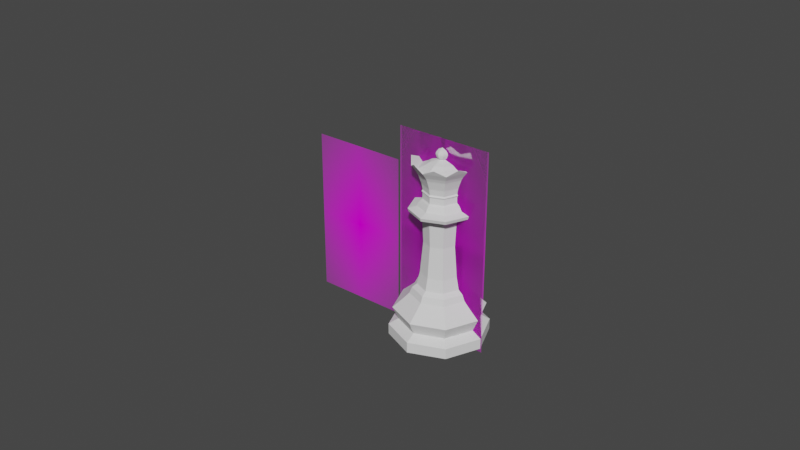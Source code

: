 # Source: Queen.blend  (saved by Blender 2.81.16; exported with 4.5.12 LTS)
import bpy
from mathutils import Matrix  # noqa: F401  (used for matrix-valued properties, if any)

bpy.ops.wm.read_factory_settings(use_empty=True)
scene = bpy.context.scene
scene.name = 'Scene'

# ---- collections
col_references = bpy.data.collections.new('References'); scene.collection.children.link(col_references)
col_models = bpy.data.collections.new('Models'); scene.collection.children.link(col_models)

# ---- images (referenced by path relative to the original .blend; pixels are not part of the script)
import os
ASSET_DIR = os.environ.get("B2B_ASSET_DIR", "")  # directory of the original .blend (textures are referenced by path, not embedded)
HERE = os.path.dirname(os.path.abspath(__file__))  # packed textures are extracted next to this script under _unpacked/

def load_image(name, relpath, width, height, colorspace="sRGB"):
    """Load a texture the original file referenced (path relative to the .blend, or extracted next to this script)."""
    p = next((c for c in (os.path.join(HERE, relpath), os.path.join(ASSET_DIR, relpath)) if relpath and os.path.exists(c)), "")
    if p:
        img = bpy.data.images.load(p, check_existing=True)
        img.name = name
    else:  # same state as the original file: an image datablock whose file is absent (Cycles renders it pink)
        img = bpy.data.images.new(name, width, height)
        img.source = "FILE"
        img.filepath = "//" + (relpath or name)
    img.colorspace_settings.name = colorspace
    return img
img_staunton_pawn_png = load_image('Staunton Pawn.png', 'Staunton Pawn.png', 1024, 1024, 'sRGB')
img_staunton_bishop_png = load_image('Staunton Bishop.png', 'Staunton Bishop.png', 1024, 1024, 'sRGB')
img_staunton_queen_png = load_image('Staunton Queen.png', 'Staunton Queen.png', 1024, 1024, 'sRGB')

# ---- materials (node trees are filled in below, after node groups)
mat_staunton_pawn = bpy.data.materials.new('Staunton Pawn')
mat_staunton_pawn.use_transparent_shadow = False
mat_staunton_bishop = bpy.data.materials.new('Staunton Bishop')
mat_staunton_bishop.use_transparent_shadow = False
mat_staunton_queen = bpy.data.materials.new('Staunton Queen')
mat_staunton_queen.use_transparent_shadow = False

# ---- material node trees
mat_staunton_pawn.use_nodes = True; mat_staunton_pawn.node_tree.nodes.clear()
_N = mat_staunton_pawn.node_tree.nodes; _L = mat_staunton_pawn.node_tree.links
n0 = _N.new('ShaderNodeOutputMaterial'); n0.name = 'Material Output'; n0.location = (300, 300)
n1 = _N.new('ShaderNodeTexImage'); n1.name = 'Image Texture'; n1.location = (-400, 60)
n1.image = img_staunton_pawn_png
n1.extension = 'CLIP'
n2 = _N.new('ShaderNodeBsdfDiffuse'); n2.name = 'Diffuse BSDF'; n2.location = (-200, 60)
n3 = _N.new('ShaderNodeBsdfTransparent'); n3.name = 'Transparent BSDF'; n3.location = (-200, 240)
n4 = _N.new('ShaderNodeMixShader'); n4.name = 'Mix Shader'; n4.location = (0, 300)
_L.new(n1.outputs[0], n2.inputs[0])
_L.new(n1.outputs[1], n4.inputs[0])
_L.new(n3.outputs[0], n4.inputs[1])
_L.new(n2.outputs[0], n4.inputs[2])
_L.new(n4.outputs[0], n0.inputs[0])
n0.is_active_output = True
mat_staunton_bishop.use_nodes = True; mat_staunton_bishop.node_tree.nodes.clear()
_N = mat_staunton_bishop.node_tree.nodes; _L = mat_staunton_bishop.node_tree.links
n0 = _N.new('ShaderNodeOutputMaterial'); n0.name = 'Material Output'; n0.location = (295, 343)
n1 = _N.new('ShaderNodeBsdfTransparent'); n1.name = 'Transparent BSDF'; n1.location = (-334, 404)
n2 = _N.new('ShaderNodeTexImage'); n2.name = 'Image Texture'; n2.location = (-530, -22)
n2.image = img_staunton_bishop_png
n2.extension = 'CLIP'
n3 = _N.new('ShaderNodeMixShader'); n3.name = 'Mix Shader'; n3.location = (50, 304)
n4 = _N.new('ShaderNodeBsdfDiffuse'); n4.name = 'Diffuse BSDF'; n4.location = (-233, 247)
_L.new(n2.outputs[0], n4.inputs[0])
_L.new(n2.outputs[1], n3.inputs[0])
_L.new(n1.outputs[0], n3.inputs[1])
_L.new(n4.outputs[0], n3.inputs[2])
_L.new(n3.outputs[0], n0.inputs[0])
n0.is_active_output = True
mat_staunton_queen.use_nodes = True; mat_staunton_queen.node_tree.nodes.clear()
_N = mat_staunton_queen.node_tree.nodes; _L = mat_staunton_queen.node_tree.links
n0 = _N.new('ShaderNodeOutputMaterial'); n0.name = 'Material Output'; n0.location = (295, 343)
n1 = _N.new('ShaderNodeBsdfTransparent'); n1.name = 'Transparent BSDF'; n1.location = (-334, 404)
n2 = _N.new('ShaderNodeTexImage'); n2.name = 'Image Texture'; n2.location = (-530, -22)
n2.image = img_staunton_queen_png
n2.extension = 'CLIP'
n3 = _N.new('ShaderNodeMixShader'); n3.name = 'Mix Shader'; n3.location = (50, 304)
n4 = _N.new('ShaderNodeBsdfDiffuse'); n4.name = 'Diffuse BSDF'; n4.location = (-233, 247)
_L.new(n2.outputs[0], n4.inputs[0])
_L.new(n2.outputs[1], n3.inputs[0])
_L.new(n1.outputs[0], n3.inputs[1])
_L.new(n4.outputs[0], n3.inputs[2])
_L.new(n3.outputs[0], n0.inputs[0])
n0.is_active_output = True

# ---- world
world_world = bpy.data.worlds.new('World'); scene.world = world_world
world_world.use_nodes = True; world_world.node_tree.nodes.clear()
_N = world_world.node_tree.nodes; _L = world_world.node_tree.links
n0 = _N.new('ShaderNodeOutputWorld'); n0.name = 'World Output'; n0.location = (300, 300)
n1 = _N.new('ShaderNodeBackground'); n1.name = 'Background'; n1.location = (10, 300)
n1.inputs[0].default_value = (0.05088, 0.05088, 0.05088, 1.0)
_L.new(n1.outputs[0], n0.inputs[0])
n0.is_active_output = True
world_world.color = (0.05088, 0.05088, 0.05088)
world_world.use_sun_shadow = False
world_world.sun_shadow_jitter_overblur = 0.0

# ---- meshes
me_staunton_pawn = bpy.data.meshes.new('Staunton Pawn')
me_staunton_pawn.from_pydata([(-0.2935, 0.0, 0.0), (0.2935, 0.0, 0.0), (-0.2935, 0.0, 1.0), (0.2935, 0.0, 1.0)], [], [(0, 1, 3, 2)])
_uv = me_staunton_pawn.uv_layers.new(name='UVMap')
_uv.uv.foreach_set('vector', [0.0, 0.0, 1.0, 0.0, 1.0, 1.0, 0.0, 1.0])
me_staunton_pawn.materials.append(mat_staunton_pawn)
me_staunton_pawn.use_remesh_preserve_volume = False
me_staunton_pawn.use_remesh_preserve_attributes = False
me_staunton_pawn.use_mirror_vertex_groups = False
me_staunton_pawn.update()
me_staunton_bishop = bpy.data.meshes.new('Staunton Bishop')
me_staunton_bishop.from_pydata([(-0.2379, -0.5, 0.0), (0.2379, -0.5, 0.0), (-0.2379, 0.5, 0.0), (0.2379, 0.5, 0.0)], [], [(0, 1, 3, 2)])
_uv = me_staunton_bishop.uv_layers.new(name='UVMap')
_uv.uv.foreach_set('vector', [0.0, 0.0, 1.0, 0.0, 1.0, 1.0, 0.0, 1.0])
me_staunton_bishop.materials.append(mat_staunton_bishop)
me_staunton_bishop.use_remesh_preserve_volume = False
me_staunton_bishop.use_remesh_preserve_attributes = False
me_staunton_bishop.use_mirror_vertex_groups = False
me_staunton_bishop.update()
me_staunton_bishop_001 = bpy.data.meshes.new('Staunton Bishop.001')
me_staunton_bishop_001.from_pydata([(-0.2379, -0.5, 0.0), (0.2379, -0.5, 0.0), (-0.2379, 0.5, 0.0), (0.2379, 0.5, 0.0)], [], [(0, 1, 3, 2)])
_uv = me_staunton_bishop_001.uv_layers.new(name='UVMap')
_uv.uv.foreach_set('vector', [0.0, 0.0, 1.0, 0.0, 1.0, 1.0, 0.0, 1.0])
me_staunton_bishop_001.materials.append(mat_staunton_queen)
me_staunton_bishop_001.use_remesh_preserve_volume = False
me_staunton_bishop_001.use_remesh_preserve_attributes = False
me_staunton_bishop_001.use_mirror_vertex_groups = False
me_staunton_bishop_001.update()
me_cylinder = bpy.data.meshes.new('Cylinder')
me_cylinder.from_pydata([(-9.381e-10, 0.008167, 0.01545), (0.005775, 0.005775, 0.01545), (0.008167, -2.086e-09, 0.01545), (0.005775, -0.005775, 0.01545), (-3.599e-09, -0.008167, 0.01545), (-0.005775, -0.005775, 0.01545), (-0.008167, 5.183e-09, 0.01545), (-0.005775, 0.005775, 0.01545), (-1.128e-09, 0.01109, 0.01151), (0.007841, 0.007841, 0.01151), (0.01109, -2.816e-09, 0.01151), (0.007841, -0.007841, 0.01151), (-4.741e-09, -0.01109, 0.01151), (-0.007841, -0.007841, 0.01151), (-0.01109, 7.055e-09, 0.01151), (-0.007841, 0.007841, 0.01151), (-1.539e-09, 0.01389, 0.008981), (0.009824, 0.009824, 0.008981), (0.01389, -3.545e-09, 0.008981), (0.009824, -0.009824, 0.008981), (-6.07e-09, -0.01389, 0.008981), (-0.009824, -0.009824, 0.008981), (-0.01389, 8.818e-09, 0.008981), (-0.009824, 0.009824, 0.008981), (-1.361e-09, 0.01215, 0.00508), (0.008589, 0.008589, 0.00508), (0.01215, -3.143e-09, 0.00508), (0.008589, -0.008589, 0.00508), (-5.321e-09, -0.01215, 0.00508), (-0.008589, -0.008589, 0.00508), (-0.01215, 7.671e-09, 0.00508), (-0.008589, 0.008589, 0.00508), (-1.651e-09, 0.01505, 0.003322), (0.01064, 0.01064, 0.003322), (0.01505, -3.895e-09, 0.003322), (0.01064, -0.01064, 0.003322), (-6.557e-09, -0.01505, 0.003322), (-0.01064, -0.01064, 0.003322), (0.003562, 0.003562, 0.03023), (0.005038, -1.285e-09, 0.03023), (-0.01505, 9.501e-09, 0.003322), (0.003562, -0.003562, 0.03023), (-3.413e-09, -0.005038, 0.03023), (-0.003562, -0.003562, 0.03023), (-0.01064, 0.01064, 0.003322), (-0.005038, 3.2e-09, 0.03023), (-0.003562, 0.003562, 0.03023), (-1.771e-09, 0.005038, 0.03023), (-2.768e-09, 0.01504, 0.0), (0.004184, 0.004184, 0.02053), (0.005918, -1.514e-09, 0.02053), (0.004184, -0.004184, 0.02053), (0.01063, 0.01063, 0.0), (-3.675e-09, -0.005918, 0.02053), (-0.004184, -0.004184, 0.02053), (-0.005918, 3.753e-09, 0.02053), (0.01504, -4.523e-09, 0.0), (-0.004184, 0.004184, 0.02053), (-1.746e-09, 0.005918, 0.02053), (-0.004775, 0.004775, 0.01662), (0.01063, -0.01063, 0.0), (-0.006752, 4.238e-09, 0.01662), (-0.004775, -0.004775, 0.01662), (-3.268e-09, -0.006752, 0.01662), (-6.162e-09, -0.01504, 0.0), (0.004775, -0.004775, 0.01662), (0.006752, -1.772e-09, 0.01662), (-1.068e-09, 0.006752, 0.01662), (-0.01063, -0.01063, 0.0), (0.004775, 0.004775, 0.01662), (-0.006306, 0.006306, 0.01361), (-0.008918, 5.657e-09, 0.01361), (-0.01504, 7.92e-09, 0.0), (-0.006306, -0.006306, 0.01361), (-3.895e-09, -0.008918, 0.01361), (0.006306, -0.006306, 0.01361), (-0.01063, 0.01063, 0.0), (0.008918, -2.282e-09, 0.01361), (0.006306, 0.006306, 0.01361), (-9.894e-10, 0.008918, 0.01361), (-1.654e-09, 0.005554, 0.03899), (-1.706e-09, 0.005419, 0.03782), (0.003927, 0.003927, 0.03899), (0.003832, 0.003832, 0.03782), (0.005554, -3.681e-09, 0.03899), (0.005419, -3.713e-09, 0.03782), (0.003927, -0.003927, 0.03899), (0.003832, -0.003832, 0.03782), (-1.592e-09, -0.005554, 0.03899), (-1.602e-09, -0.005419, 0.03782), (-0.003927, -0.003927, 0.03899), (-0.003832, -0.003832, 0.03782), (-1.652e-09, 0.005395, 0.04389), (0.003815, 0.003815, 0.04389), (-0.005554, -3.681e-09, 0.03899), (-0.005419, -3.713e-09, 0.03782), (0.005395, -3.72e-09, 0.04389), (0.003815, -0.003815, 0.04389), (-1.592e-09, -0.005395, 0.04389), (-0.003927, 0.003927, 0.03899), (-0.003832, 0.003832, 0.03782), (-0.003815, -0.003815, 0.04389), (-0.005395, -3.72e-09, 0.04389), (-0.003815, 0.003815, 0.04389), (-0.004227, 0.004227, 0.04343), (-0.005978, -3.722e-09, 0.04343), (-0.004227, -0.004227, 0.04343), (-1.584e-09, -0.005978, 0.04343), (0.004227, -0.004227, 0.04343), (0.005978, -3.722e-09, 0.04343), (0.004227, 0.004227, 0.04343), (-1.651e-09, 0.005978, 0.04343), (-1.638e-09, 0.006582, 0.04257), (0.004654, 0.004654, 0.04257), (0.006582, -3.725e-09, 0.04257), (0.004654, -0.004654, 0.04257), (-1.564e-09, -0.006582, 0.04257), (-0.004654, -0.004654, 0.04257), (-0.006582, -3.725e-09, 0.04257), (-0.004654, 0.004654, 0.04257), (-0.004958, 0.004958, 0.04175), (-0.007011, -3.727e-09, 0.04175), (-0.004958, -0.004958, 0.04175), (-1.562e-09, -0.007011, 0.04175), (0.004958, -0.004958, 0.04175), (0.007011, -3.727e-09, 0.04175), (0.004958, 0.004958, 0.04175), (-1.64e-09, 0.007011, 0.04175), (-1.611e-09, 0.00955, 0.041), (0.006753, 0.006753, 0.041), (0.00955, -3.738e-09, 0.041), (0.006753, -0.006753, 0.041), (-1.505e-09, -0.00955, 0.041), (-0.006753, -0.006753, 0.041), (-0.00955, -3.738e-09, 0.041), (-0.006753, 0.006753, 0.041), (-0.006544, 0.006544, 0.04001), (-0.009255, -3.734e-09, 0.04001), (-0.006544, -0.006544, 0.04001), (-1.51e-09, -0.009255, 0.04001), (0.006544, -0.006544, 0.04001), (0.009255, -3.734e-09, 0.04001), (0.006544, 0.006544, 0.04001), (-1.613e-09, 0.009255, 0.04001), (-1.652e-09, 0.005395, 0.04575), (0.003815, 0.003815, 0.04575), (0.005395, -3.72e-09, 0.04575), (0.003815, -0.003815, 0.04575), (-1.592e-09, -0.005395, 0.04575), (-0.003815, -0.003815, 0.04575), (-0.005395, -3.72e-09, 0.04575), (-0.003815, 0.003815, 0.04575), (-1.651e-09, 0.005714, 0.04616), (0.00404, 0.00404, 0.04616), (0.005714, -3.719e-09, 0.04616), (0.00404, -0.00404, 0.04616), (-1.588e-09, -0.005714, 0.04616), (-0.00404, -0.00404, 0.04616), (-0.005714, -3.719e-09, 0.04616), (-0.00404, 0.00404, 0.04616), (-1.652e-09, 0.005384, 0.0466), (0.003807, 0.003807, 0.0466), (0.005384, -3.718e-09, 0.0466), (0.003807, -0.003807, 0.0466), (-1.592e-09, -0.005384, 0.0466), (-0.003807, -0.003807, 0.0466), (-0.005384, -3.718e-09, 0.0466), (-0.003807, 0.003807, 0.0466), (-1.653e-09, 0.005684, 0.04839), (0.004019, 0.004019, 0.04839), (0.005684, -3.714e-09, 0.04839), (0.004019, -0.004019, 0.04839), (-1.59e-09, -0.005684, 0.04839), (-0.004019, -0.004019, 0.04839), (-0.005684, -3.714e-09, 0.04839), (-0.004019, 0.004019, 0.04839), (-0.005139, 0.005139, 0.05222), (-0.007267, -3.752e-09, 0.05222), (-0.005139, -0.005139, 0.05222), (-1.557e-09, -0.007267, 0.05222), (0.005139, -0.005139, 0.05222), (0.007267, -3.752e-09, 0.05222), (0.005139, 0.005139, 0.05222), (-1.638e-09, 0.007267, 0.05222), (-1.65e-09, 0.006655, 0.05112), (0.004706, 0.004706, 0.05112), (0.006655, -3.737e-09, 0.05112), (0.004706, -0.004706, 0.05112), (-1.576e-09, -0.006655, 0.05112), (-0.004706, -0.004706, 0.05112), (-0.006655, -3.737e-09, 0.05112), (-0.004706, 0.004706, 0.05112), (-0.006067, 0.006067, 0.05396), (-0.008581, -3.772e-09, 0.05396), (-0.006067, -0.006067, 0.05396), (-1.527e-09, -0.008581, 0.05396), (0.006067, -0.006067, 0.05396), (0.008581, -3.772e-09, 0.05396), (0.006067, 0.006067, 0.05396), (-1.623e-09, 0.008581, 0.05396), (-0.003394, 0.003394, 0.05396), (-0.0048, -3.739e-09, 0.05396), (-0.003394, -0.003394, 0.05396), (-1.56e-09, -0.0048, 0.05396), (0.003394, -0.003394, 0.05396), (0.0048, -3.739e-09, 0.05396), (0.003394, 0.003394, 0.05396), (-1.614e-09, 0.0048, 0.05396), (-0.002591, 0.002591, 0.05474), (-0.003665, -3.77e-09, 0.05474), (-0.002591, -0.002591, 0.05474), (-1.604e-09, -0.003665, 0.05474), (0.002591, -0.002591, 0.05474), (0.003665, -3.77e-09, 0.05474), (0.002591, 0.002591, 0.05474), (-1.645e-09, 0.003665, 0.05474), (-0.0007297, 0.0007297, 0.05566), (-0.001032, -4.044e-09, 0.05566), (-0.0007297, -0.0007297, 0.05566), (-1.689e-09, -0.001032, 0.05566), (0.0007297, -0.0007297, 0.05566), (0.001032, -4.044e-09, 0.05566), (0.0007297, 0.0007297, 0.05566), (-1.7e-09, 0.001032, 0.05566), (-0.00109, 0.00109, 0.05623), (-0.001541, -4.044e-09, 0.05623), (-0.00109, -0.00109, 0.05623), (-1.676e-09, -0.001541, 0.05623), (0.00109, -0.00109, 0.05623), (0.001541, -4.044e-09, 0.05623), (0.00109, 0.00109, 0.05623), (-1.693e-09, 0.001541, 0.05623), (-0.001291, 0.001291, 0.05696), (-0.001826, -4.044e-09, 0.05696), (-0.001291, -0.001291, 0.05696), (-1.653e-09, -0.001826, 0.05696), (0.001291, -0.001291, 0.05696), (0.001826, -4.044e-09, 0.05696), (0.001291, 0.001291, 0.05696), (-1.674e-09, 0.001826, 0.05696), (-0.001331, 0.001331, 0.05739), (-0.001882, -4.044e-09, 0.05739), (-0.001331, -0.001331, 0.05739), (-1.649e-09, -0.001882, 0.05739), (0.001331, -0.001331, 0.05739), (0.001882, -4.044e-09, 0.05739), (0.001331, 0.001331, 0.05739), (-1.67e-09, 0.001882, 0.05739), (-0.001222, 0.001222, 0.05784), (-0.001728, -4.044e-09, 0.05784), (-0.001222, -0.001222, 0.05784), (-1.662e-09, -0.001728, 0.05784), (0.001222, -0.001222, 0.05784), (0.001728, -4.044e-09, 0.05784), (0.001222, 0.001222, 0.05784), (-1.681e-09, 0.001728, 0.05784), (-0.0009095, 0.0009095, 0.05841), (-0.001286, -4.044e-09, 0.05841), (-0.0009095, -0.0009095, 0.05841), (-1.697e-09, -0.001286, 0.05841), (0.0009095, -0.0009095, 0.05841), (0.001286, -4.044e-09, 0.05841), (0.0009095, 0.0009095, 0.05841), (-1.711e-09, 0.001286, 0.05841), (0.005814, -0.005814, 0.0542), (0.008222, -3.77e-09, 0.0542), (-1.529e-09, -0.008222, 0.0542), (-0.008222, -3.77e-09, 0.0542), (-1.804e-09, -4.016e-09, 0.05903), (-0.005814, -0.005814, 0.0542), (-1.621e-09, 0.008222, 0.0542), (-0.005814, 0.005814, 0.0542), (0.005814, 0.005814, 0.0542), (-0.004898, 0.004898, 0.05288), (-0.004898, -0.004898, 0.05288), (-1.539e-09, -0.006927, 0.05288), (0.006927, -3.754e-09, 0.05288), (0.004898, 0.004898, 0.05288), (0.004898, -0.004898, 0.05288), (-0.006927, -3.754e-09, 0.05288), (-1.616e-09, 0.006927, 0.05288), (-0.003423, -0.008263, 0.0557), (0.003423, 0.008263, 0.0557), (0.008263, -0.003423, 0.0557), (-0.008263, 0.003423, 0.0557), (0.003423, -0.008263, 0.0557), (-0.008263, -0.003423, 0.0557), (0.008263, 0.003423, 0.0557), (-0.003423, 0.008263, 0.0557)], [], [(0, 7, 59, 67), (16, 23, 15, 8), (70, 7, 0, 79), (23, 22, 14, 15), (71, 6, 7, 70), (22, 21, 13, 14), (73, 5, 6, 71), (21, 20, 12, 13), (74, 4, 5, 73), (20, 19, 11, 12), (75, 3, 4, 74), (19, 18, 10, 11), (77, 2, 3, 75), (18, 17, 9, 10), (78, 1, 2, 77), (17, 16, 8, 9), (79, 0, 1, 78), (23, 16, 24, 31), (22, 23, 31, 30), (21, 22, 30, 29), (20, 21, 29, 28), (19, 20, 28, 27), (18, 19, 27, 26), (17, 18, 26, 25), (16, 17, 25, 24), (32, 44, 31, 24), (57, 55, 45, 46), (50, 49, 38, 39), (44, 40, 30, 31), (53, 51, 41, 42), (55, 54, 43, 45), (49, 58, 47, 38), (40, 37, 29, 30), (51, 50, 39, 41), (58, 57, 46, 47), (37, 36, 28, 29), (36, 35, 27, 28), (35, 34, 26, 27), (34, 33, 25, 26), (33, 32, 24, 25), (67, 59, 57, 58), (48, 52, 56, 60, 64, 68, 72, 76), (8, 79, 78, 9), (48, 32, 33, 52), (69, 67, 58, 49), (66, 69, 49, 50), (62, 63, 53, 54), (52, 33, 34, 56), (54, 53, 42, 43), (3, 2, 66, 65), (61, 62, 54, 55), (56, 34, 35, 60), (5, 4, 63, 62), (6, 5, 62, 61), (4, 3, 65, 63), (60, 35, 36, 64), (7, 6, 61, 59), (2, 1, 69, 66), (1, 0, 67, 69), (64, 36, 37, 68), (15, 70, 79, 8), (14, 71, 70, 15), (59, 61, 55, 57), (68, 37, 40, 72), (12, 74, 73, 13), (11, 75, 74, 12), (13, 73, 71, 14), (72, 40, 44, 76), (9, 78, 77, 10), (76, 44, 32, 48), (10, 77, 75, 11), (63, 65, 51, 53), (65, 66, 50, 51), (81, 80, 82, 83), (83, 82, 84, 85), (85, 84, 86, 87), (87, 86, 88, 89), (89, 88, 90, 91), (109, 110, 93, 96), (91, 90, 94, 95), (110, 111, 92, 93), (111, 104, 103, 92), (105, 106, 101, 102), (95, 94, 99, 100), (104, 105, 102, 103), (107, 108, 97, 98), (100, 99, 80, 81), (120, 121, 118, 119), (116, 115, 108, 107), (117, 116, 107, 106), (118, 117, 106, 105), (114, 113, 110, 109), (121, 122, 117, 118), (115, 114, 109, 108), (113, 112, 111, 110), (106, 107, 98, 101), (125, 126, 113, 114), (112, 119, 104, 111), (126, 127, 112, 113), (127, 120, 119, 112), (122, 123, 116, 117), (108, 109, 96, 97), (124, 125, 114, 115), (123, 124, 115, 116), (133, 132, 123, 122), (135, 134, 121, 120), (128, 135, 120, 127), (130, 129, 126, 125), (131, 130, 125, 124), (136, 137, 134, 135), (132, 131, 124, 123), (129, 128, 127, 126), (137, 138, 133, 134), (134, 133, 122, 121), (143, 136, 135, 128), (141, 142, 129, 130), (138, 139, 132, 133), (139, 140, 131, 132), (140, 141, 130, 131), (86, 84, 141, 140), (94, 90, 138, 137), (142, 143, 128, 129), (90, 88, 139, 138), (99, 94, 137, 136), (88, 86, 140, 139), (84, 82, 142, 141), (119, 118, 105, 104), (82, 80, 143, 142), (80, 99, 136, 143), (81, 83, 38, 47), (83, 85, 39, 38), (85, 87, 41, 39), (87, 89, 42, 41), (89, 91, 43, 42), (91, 95, 45, 43), (100, 81, 47, 46), (95, 100, 46, 45), (98, 97, 147, 148), (103, 102, 150, 151), (93, 92, 144, 145), (96, 93, 145, 146), (97, 96, 146, 147), (102, 101, 149, 150), (101, 98, 148, 149), (92, 103, 151, 144), (151, 150, 158, 159), (146, 145, 153, 154), (145, 144, 152, 153), (147, 146, 154, 155), (149, 148, 156, 157), (148, 147, 155, 156), (150, 149, 157, 158), (144, 151, 159, 152), (156, 155, 163, 164), (158, 157, 165, 166), (152, 159, 167, 160), (159, 158, 166, 167), (154, 153, 161, 162), (153, 152, 160, 161), (155, 154, 162, 163), (157, 156, 164, 165), (167, 175, 168, 160), (166, 174, 175, 167), (161, 169, 170, 162), (160, 168, 169, 161), (162, 170, 171, 163), (163, 171, 172, 164), (165, 173, 174, 166), (168, 184, 185, 169), (170, 186, 187, 171), (171, 187, 188, 172), (173, 189, 190, 174), (175, 191, 184, 168), (174, 190, 191, 175), (185, 184, 183, 182), (169, 185, 186, 170), (187, 186, 181, 180), (188, 187, 180, 179), (184, 191, 176, 183), (186, 185, 182, 181), (189, 188, 179, 178), (190, 189, 178, 177), (191, 190, 177, 176), (179, 180, 196, 195), (172, 188, 189, 173), (183, 176, 192, 199), (177, 178, 194, 193), (176, 177, 193, 192), (178, 179, 195, 194), (180, 181, 197, 196), (182, 183, 199, 198), (181, 182, 198, 197), (280, 273, 200, 207), (279, 274, 202, 201), (273, 279, 201, 200), (274, 275, 203, 202), (278, 276, 205, 204), (277, 280, 207, 206), (276, 277, 206, 205), (275, 278, 204, 203), (206, 207, 215, 214), (205, 206, 214, 213), (203, 204, 212, 211), (207, 200, 208, 215), (201, 202, 210, 209), (200, 201, 209, 208), (202, 203, 211, 210), (204, 205, 213, 212), (210, 211, 219, 218), (212, 213, 221, 220), (214, 215, 223, 222), (213, 214, 222, 221), (211, 212, 220, 219), (215, 208, 216, 223), (209, 210, 218, 217), (208, 209, 217, 216), (223, 216, 224, 231), (217, 218, 226, 225), (216, 217, 225, 224), (218, 219, 227, 226), (220, 221, 229, 228), (222, 223, 231, 230), (221, 222, 230, 229), (219, 220, 228, 227), (227, 228, 236, 235), (231, 224, 232, 239), (225, 226, 234, 233), (224, 225, 233, 232), (226, 227, 235, 234), (228, 229, 237, 236), (230, 231, 239, 238), (229, 230, 238, 237), (236, 237, 245, 244), (238, 239, 247, 246), (237, 238, 246, 245), (235, 236, 244, 243), (239, 232, 240, 247), (233, 234, 242, 241), (232, 233, 241, 240), (234, 235, 243, 242), (240, 241, 249, 248), (242, 243, 251, 250), (244, 245, 253, 252), (246, 247, 255, 254), (245, 246, 254, 253), (243, 244, 252, 251), (247, 240, 248, 255), (241, 242, 250, 249), (255, 248, 256, 263), (249, 250, 258, 257), (248, 249, 257, 256), (250, 251, 259, 258), (252, 253, 261, 260), (254, 255, 263, 262), (253, 254, 262, 261), (251, 252, 260, 259), (261, 262, 268), (259, 260, 268), (263, 256, 268), (257, 258, 268), (256, 257, 268), (258, 259, 268), (260, 261, 268), (262, 263, 268), (192, 271, 288), (269, 267, 286), (193, 267, 284), (267, 271, 284), (271, 192, 284), (199, 270, 282), (197, 198, 287), (270, 199, 288), (266, 264, 278, 275), (265, 272, 277, 276), (272, 270, 280, 277), (264, 265, 276, 278), (269, 266, 275, 274), (271, 267, 279, 273), (267, 269, 274, 279), (270, 271, 273, 280), (164, 172, 173, 165), (197, 265, 283), (198, 199, 282), (266, 269, 281), (265, 264, 283), (195, 266, 281), (196, 197, 283), (194, 195, 281), (270, 272, 282), (264, 196, 283), (272, 198, 282), (269, 194, 281), (192, 193, 284), (193, 194, 286), (271, 270, 288), (267, 193, 286), (265, 197, 287), (199, 192, 288), (266, 195, 285), (196, 264, 285), (272, 265, 287), (195, 196, 285), (198, 272, 287), (194, 269, 286), (264, 266, 285)])
_uv = me_cylinder.uv_layers.new(name='UVMap')
_uv.uv.foreach_set('vector', [0.0001148, 1.018, 0.1248, 1.018, 0.125, 1.0, 0.0, 1.0, 0.02022, 0.7392, 0.125, 0.7392, 0.125, 0.8911, 0.006977, 0.8911, 0.1249, 0.9792, 0.1248, 1.018, 0.0001148, 1.018, 0.004654, 0.9792, 0.125, 0.7392, 0.25, 0.7392, 0.25, 0.8911, 0.125, 0.8911, 0.25, 0.9792, 0.25, 1.018, 0.1248, 1.018, 0.1249, 0.9792, 0.25, 0.7392, 0.375, 0.7392, 0.375, 0.8911, 0.25, 0.8911, 0.375, 0.9792, 0.375, 1.018, 0.25, 1.018, 0.25, 0.9792, 0.375, 0.7392, 0.5, 0.7392, 0.5, 0.8911, 0.375, 0.8911, 0.5, 0.9792, 0.5, 1.018, 0.375, 1.018, 0.375, 0.9792, 0.5, 0.7392, 0.625, 0.7392, 0.625, 0.8911, 0.5, 0.8911, 0.625, 0.9792, 0.625, 1.018, 0.5, 1.018, 0.5, 0.9792, 0.625, 0.7392, 0.75, 0.7392, 0.75, 0.8911, 0.625, 0.8911, 0.75, 0.9792, 0.75, 1.018, 0.625, 1.018, 0.625, 0.9792, 0.75, 0.7392, 0.875, 0.7392, 0.875, 0.8911, 0.75, 0.8911, 0.8751, 0.9792, 0.8752, 1.018, 0.75, 1.018, 0.75, 0.9792, 0.875, 0.7392, 0.9798, 0.7392, 0.993, 0.8911, 0.875, 0.8911, 0.9953, 0.9792, 0.9999, 1.018, 0.8752, 1.018, 0.8751, 0.9792, 0.125, 0.7392, 0.02022, 0.7392, 0.01049, 0.6637, 0.125, 0.6637, 0.25, 0.7392, 0.125, 0.7392, 0.125, 0.6637, 0.25, 0.6637, 0.375, 0.7392, 0.25, 0.7392, 0.25, 0.6637, 0.375, 0.6637, 0.5, 0.7392, 0.375, 0.7392, 0.375, 0.6637, 0.5, 0.6637, 0.625, 0.7392, 0.5, 0.7392, 0.5, 0.6637, 0.625, 0.6637, 0.75, 0.7392, 0.625, 0.7392, 0.625, 0.6637, 0.75, 0.6637, 0.875, 0.7392, 0.75, 0.7392, 0.75, 0.6637, 0.875, 0.6637, 0.9798, 0.7392, 0.875, 0.7392, 0.875, 0.6637, 0.9895, 0.6637, 0.01085, 0.5637, 0.125, 0.5637, 0.125, 0.6637, 0.01049, 0.6637, 0.125, 1.0, 0.25, 1.0, 0.25, 1.0, 0.125, 1.0, 0.75, 1.0, 0.875, 1.0, 0.875, 1.0, 0.75, 1.0, 0.125, 0.5637, 0.25, 0.5637, 0.25, 0.6637, 0.125, 0.6637, 0.5, 1.0, 0.625, 1.0, 0.625, 1.0, 0.5, 1.0, 0.25, 1.0, 0.375, 1.0, 0.375, 1.0, 0.25, 1.0, 0.875, 1.0, 1.0, 1.0, 1.0, 1.0, 0.875, 1.0, 0.25, 0.5637, 0.375, 0.5637, 0.375, 0.6637, 0.25, 0.6637, 0.625, 1.0, 0.75, 1.0, 0.75, 1.0, 0.625, 1.0, 0.0, 1.0, 0.125, 1.0, 0.125, 1.0, 0.0, 1.0, 0.375, 0.5637, 0.5, 0.5637, 0.5, 0.6637, 0.375, 0.6637, 0.5, 0.5637, 0.625, 0.5637, 0.625, 0.6637, 0.5, 0.6637, 0.625, 0.5637, 0.75, 0.5637, 0.75, 0.6637, 0.625, 0.6637, 0.75, 0.5637, 0.875, 0.5637, 0.875, 0.6637, 0.75, 0.6637, 0.875, 0.5637, 0.9892, 0.5637, 0.9895, 0.6637, 0.875, 0.6637, 0.0, 1.0, 0.125, 1.0, 0.125, 1.0, 0.0, 1.0, 0.75, 0.4709, 0.9062, 0.4062, 0.9709, 0.25, 0.9062, 0.09383, 0.75, 0.02915, 0.5938, 0.09384, 0.5291, 0.25, 0.5938, 0.4062, 0.993, 0.8911, 0.9953, 0.9792, 0.8751, 0.9792, 0.875, 0.8911, 0.75, 0.4709, 0.9892, 0.5637, 0.875, 0.5637, 0.9062, 0.4062, 0.875, 1.0, 1.0, 1.0, 1.0, 1.0, 0.875, 1.0, 0.75, 1.0, 0.875, 1.0, 0.875, 1.0, 0.75, 1.0, 0.375, 1.0, 0.5, 1.0, 0.5, 1.0, 0.375, 1.0, 0.9062, 0.4062, 0.875, 0.5637, 0.75, 0.5637, 0.9709, 0.25, 0.375, 1.0, 0.5, 1.0, 0.5, 1.0, 0.375, 1.0, 0.625, 1.018, 0.75, 1.018, 0.75, 1.0, 0.625, 1.0, 0.25, 1.0, 0.375, 1.0, 0.375, 1.0, 0.25, 1.0, 0.9709, 0.25, 0.75, 0.5637, 0.625, 0.5637, 0.9062, 0.09383, 0.375, 1.018, 0.5, 1.018, 0.5, 1.0, 0.375, 1.0, 0.25, 1.018, 0.375, 1.018, 0.375, 1.0, 0.25, 1.0, 0.5, 1.018, 0.625, 1.018, 0.625, 1.0, 0.5, 1.0, 0.9062, 0.09383, 0.625, 0.5637, 0.5, 0.5637, 0.75, 0.02915, 0.1248, 1.018, 0.25, 1.018, 0.25, 1.0, 0.125, 1.0, 0.75, 1.018, 0.8752, 1.018, 0.875, 1.0, 0.75, 1.0, 0.8752, 1.018, 0.9999, 1.018, 1.0, 1.0, 0.875, 1.0, 0.75, 0.02915, 0.5, 0.5637, 0.375, 0.5637, 0.5938, 0.09384, 0.125, 0.8911, 0.1249, 0.9792, 0.004654, 0.9792, 0.006977, 0.8911, 0.25, 0.8911, 0.25, 0.9792, 0.1249, 0.9792, 0.125, 0.8911, 0.125, 1.0, 0.25, 1.0, 0.25, 1.0, 0.125, 1.0, 0.5938, 0.09384, 0.375, 0.5637, 0.25, 0.5637, 0.5291, 0.25, 0.5, 0.8911, 0.5, 0.9792, 0.375, 0.9792, 0.375, 0.8911, 0.625, 0.8911, 0.625, 0.9792, 0.5, 0.9792, 0.5, 0.8911, 0.375, 0.8911, 0.375, 0.9792, 0.25, 0.9792, 0.25, 0.8911, 0.5291, 0.25, 0.25, 0.5637, 0.125, 0.5637, 0.5938, 0.4062, 0.875, 0.8911, 0.8751, 0.9792, 0.75, 0.9792, 0.75, 0.8911, 0.5938, 0.4062, 0.125, 0.5637, 0.01085, 0.5637, 0.75, 0.4709, 0.75, 0.8911, 0.75, 0.9792, 0.625, 0.9792, 0.625, 0.8911, 0.5, 1.0, 0.625, 1.0, 0.625, 1.0, 0.5, 1.0, 0.625, 1.0, 0.75, 1.0, 0.75, 1.0, 0.625, 1.0, 0.75, 0.1667, 0.75, 0.3333, 0.625, 0.3333, 0.625, 0.1667, 0.625, 0.1667, 0.625, 0.3333, 0.5, 0.3333, 0.5, 0.1667, 0.5, 0.1667, 0.5, 0.3333, 0.375, 0.3333, 0.375, 0.1667, 0.375, 0.1667, 0.375, 0.3333, 0.25, 0.3333, 0.25, 0.1667, 0.25, 0.1667, 0.25, 0.3333, 0.125, 0.3333, 0.125, 0.1667, 0.5, 0.3333, 0.625, 0.3333, 0.625, 0.3333, 0.5, 0.3333, 0.125, 0.1667, 0.125, 0.3333, 0.0, 0.3333, 0.0, 0.1667, 0.625, 0.3333, 0.75, 0.3333, 0.75, 0.3333, 0.625, 0.3333, 0.75, 0.3333, 0.875, 0.3333, 0.875, 0.3333, 0.75, 0.3333, 0.0, 0.3333, 0.125, 0.3333, 0.125, 0.3333, 0.0, 0.3333, 1.0, 0.1667, 1.0, 0.3333, 0.875, 0.3333, 0.875, 0.1667, 0.875, 0.3333, 1.0, 0.3333, 1.0, 0.3333, 0.875, 0.3333, 0.25, 0.3333, 0.375, 0.3333, 0.375, 0.3333, 0.25, 0.3333, 0.875, 0.1667, 0.875, 0.3333, 0.75, 0.3333, 0.75, 0.1667, 0.875, 0.3333, 1.0, 0.3333, 1.0, 0.3333, 0.875, 0.3333, 0.25, 0.3333, 0.375, 0.3333, 0.375, 0.3333, 0.25, 0.3333, 0.125, 0.3333, 0.25, 0.3333, 0.25, 0.3333, 0.125, 0.3333, 0.0, 0.3333, 0.125, 0.3333, 0.125, 0.3333, 0.0, 0.3333, 0.5, 0.3333, 0.625, 0.3333, 0.625, 0.3333, 0.5, 0.3333, 0.0, 0.3333, 0.125, 0.3333, 0.125, 0.3333, 0.0, 0.3333, 0.375, 0.3333, 0.5, 0.3333, 0.5, 0.3333, 0.375, 0.3333, 0.625, 0.3333, 0.75, 0.3333, 0.75, 0.3333, 0.625, 0.3333, 0.125, 0.3333, 0.25, 0.3333, 0.25, 0.3333, 0.125, 0.3333, 0.5, 0.3333, 0.625, 0.3333, 0.625, 0.3333, 0.5, 0.3333, 0.75, 0.3333, 0.875, 0.3333, 0.875, 0.3333, 0.75, 0.3333, 0.625, 0.3333, 0.75, 0.3333, 0.75, 0.3333, 0.625, 0.3333, 0.75, 0.3333, 0.875, 0.3333, 0.875, 0.3333, 0.75, 0.3333, 0.125, 0.3333, 0.25, 0.3333, 0.25, 0.3333, 0.125, 0.3333, 0.375, 0.3333, 0.5, 0.3333, 0.5, 0.3333, 0.375, 0.3333, 0.375, 0.3333, 0.5, 0.3333, 0.5, 0.3333, 0.375, 0.3333, 0.25, 0.3333, 0.375, 0.3333, 0.375, 0.3333, 0.25, 0.3333, 0.125, 0.3333, 0.25, 0.3333, 0.25, 0.3333, 0.125, 0.3333, 0.875, 0.3333, 1.0, 0.3333, 1.0, 0.3333, 0.875, 0.3333, 0.75, 0.3333, 0.875, 0.3333, 0.875, 0.3333, 0.75, 0.3333, 0.5, 0.3333, 0.625, 0.3333, 0.625, 0.3333, 0.5, 0.3333, 0.375, 0.3333, 0.5, 0.3333, 0.5, 0.3333, 0.375, 0.3333, 0.875, 0.3333, 1.0, 0.3333, 1.0, 0.3333, 0.875, 0.3333, 0.25, 0.3333, 0.375, 0.3333, 0.375, 0.3333, 0.25, 0.3333, 0.625, 0.3333, 0.75, 0.3333, 0.75, 0.3333, 0.625, 0.3333, 0.0, 0.3333, 0.125, 0.3333, 0.125, 0.3333, 0.0, 0.3333, 0.0, 0.3333, 0.125, 0.3333, 0.125, 0.3333, 0.0, 0.3333, 0.75, 0.3333, 0.875, 0.3333, 0.875, 0.3333, 0.75, 0.3333, 0.5, 0.3333, 0.625, 0.3333, 0.625, 0.3333, 0.5, 0.3333, 0.125, 0.3333, 0.25, 0.3333, 0.25, 0.3333, 0.125, 0.3333, 0.25, 0.3333, 0.375, 0.3333, 0.375, 0.3333, 0.25, 0.3333, 0.375, 0.3333, 0.5, 0.3333, 0.5, 0.3333, 0.375, 0.3333, 0.375, 0.3333, 0.5, 0.3333, 0.5, 0.3333, 0.375, 0.3333, 0.0, 0.3333, 0.125, 0.3333, 0.125, 0.3333, 0.0, 0.3333, 0.625, 0.3333, 0.75, 0.3333, 0.75, 0.3333, 0.625, 0.3333, 0.125, 0.3333, 0.25, 0.3333, 0.25, 0.3333, 0.125, 0.3333, 0.875, 0.3333, 1.0, 0.3333, 1.0, 0.3333, 0.875, 0.3333, 0.25, 0.3333, 0.375, 0.3333, 0.375, 0.3333, 0.25, 0.3333, 0.5, 0.3333, 0.625, 0.3333, 0.625, 0.3333, 0.5, 0.3333, 0.875, 0.3333, 1.0, 0.3333, 1.0, 0.3333, 0.875, 0.3333, 0.625, 0.3333, 0.75, 0.3333, 0.75, 0.3333, 0.625, 0.3333, 0.75, 0.3333, 0.875, 0.3333, 0.875, 0.3333, 0.75, 0.3333, 0.75, 0.1667, 0.625, 0.1667, 0.875, 1.0, 1.0, 1.0, 0.625, 0.1667, 0.5, 0.1667, 0.75, 1.0, 0.875, 1.0, 0.5, 0.1667, 0.375, 0.1667, 0.625, 1.0, 0.75, 1.0, 0.375, 0.1667, 0.25, 0.1667, 0.5, 1.0, 0.625, 1.0, 0.25, 0.1667, 0.125, 0.1667, 0.375, 1.0, 0.5, 1.0, 0.125, 0.1667, 0.0, 0.1667, 0.25, 1.0, 0.375, 1.0, 0.875, 0.1667, 0.75, 0.1667, 0.0, 1.0, 0.125, 1.0, 1.0, 0.1667, 0.875, 0.1667, 0.125, 1.0, 0.25, 1.0, 0.25, 0.3333, 0.375, 0.3333, 0.375, 0.3333, 0.25, 0.3333, 0.875, 0.3333, 1.0, 0.3333, 1.0, 0.3333, 0.875, 0.3333, 0.625, 0.3333, 0.75, 0.3333, 0.75, 0.3333, 0.625, 0.3333, 0.5, 0.3333, 0.625, 0.3333, 0.625, 0.3333, 0.5, 0.3333, 0.375, 0.3333, 0.5, 0.3333, 0.5, 0.3333, 0.375, 0.3333, 0.0, 0.3333, 0.125, 0.3333, 0.125, 0.3333, 0.0, 0.3333, 0.125, 0.3333, 0.25, 0.3333, 0.25, 0.3333, 0.125, 0.3333, 0.75, 0.3333, 0.875, 0.3333, 0.875, 0.3333, 0.75, 0.3333, 0.875, 0.3333, 1.0, 0.3333, 1.0, 0.3333, 0.875, 0.3333, 0.5, 0.3333, 0.625, 0.3333, 0.625, 0.3333, 0.5, 0.3333, 0.625, 0.3333, 0.75, 0.3333, 0.75, 0.3333, 0.625, 0.3333, 0.375, 0.3333, 0.5, 0.3333, 0.5, 0.3333, 0.375, 0.3333, 0.125, 0.3333, 0.25, 0.3333, 0.25, 0.3333, 0.125, 0.3333, 0.25, 0.3333, 0.375, 0.3333, 0.375, 0.3333, 0.25, 0.3333, 0.0, 0.3333, 0.125, 0.3333, 0.125, 0.3333, 0.0, 0.3333, 0.75, 0.3333, 0.875, 0.3333, 0.875, 0.3333, 0.75, 0.3333, 0.25, 0.3333, 0.375, 0.3333, 0.375, 0.3333, 0.25, 0.3333, 0.0, 0.3333, 0.125, 0.3333, 0.125, 0.3333, 0.0, 0.3333, 0.75, 0.3333, 0.875, 0.3333, 0.875, 0.3333, 0.75, 0.3333, 0.875, 0.3333, 1.0, 0.3333, 1.0, 0.3333, 0.875, 0.3333, 0.5, 0.3333, 0.625, 0.3333, 0.625, 0.3333, 0.5, 0.3333, 0.625, 0.3333, 0.75, 0.3333, 0.75, 0.3333, 0.625, 0.3333, 0.375, 0.3333, 0.5, 0.3333, 0.5, 0.3333, 0.375, 0.3333, 0.125, 0.3333, 0.25, 0.3333, 0.25, 0.3333, 0.125, 0.3333, 0.875, 0.3333, 0.875, 0.3333, 0.75, 0.3333, 0.75, 0.3333, 1.0, 0.3333, 1.0, 0.3333, 0.875, 0.3333, 0.875, 0.3333, 0.625, 0.3333, 0.625, 0.3333, 0.5, 0.3333, 0.5, 0.3333, 0.75, 0.3333, 0.75, 0.3333, 0.625, 0.3333, 0.625, 0.3333, 0.5, 0.3333, 0.5, 0.3333, 0.375, 0.3333, 0.375, 0.3333, 0.375, 0.3333, 0.375, 0.3333, 0.25, 0.3333, 0.25, 0.3333, 0.125, 0.3333, 0.125, 0.3333, 0.0, 0.3333, 0.0, 0.3333, 0.75, 0.3333, 0.75, 0.3333, 0.625, 0.3333, 0.625, 0.3333, 0.5, 0.3333, 0.5, 0.3333, 0.375, 0.3333, 0.375, 0.3333, 0.375, 0.3333, 0.375, 0.3333, 0.25, 0.3333, 0.25, 0.3333, 0.125, 0.3333, 0.125, 0.3333, 0.0, 0.3333, 0.0, 0.3333, 0.875, 0.3333, 0.875, 0.3333, 0.75, 0.3333, 0.75, 0.3333, 1.0, 0.3333, 1.0, 0.3333, 0.875, 0.3333, 0.875, 0.3333, 0.625, 0.3333, 0.75, 0.3333, 0.75, 0.3333, 0.625, 0.3333, 0.625, 0.3333, 0.625, 0.3333, 0.5, 0.3333, 0.5, 0.3333, 0.375, 0.3333, 0.5, 0.3333, 0.5, 0.3333, 0.375, 0.3333, 0.25, 0.3333, 0.375, 0.3333, 0.375, 0.3333, 0.25, 0.3333, 0.75, 0.3333, 0.875, 0.3333, 0.875, 0.3333, 0.75, 0.3333, 0.5, 0.3333, 0.625, 0.3333, 0.625, 0.3333, 0.5, 0.3333, 0.125, 0.3333, 0.25, 0.3333, 0.25, 0.3333, 0.125, 0.3333, 0.0, 0.3333, 0.125, 0.3333, 0.125, 0.3333, 0.0, 0.3333, 0.875, 0.3333, 1.0, 0.3333, 1.0, 0.3333, 0.875, 0.3333, 0.25, 0.3333, 0.375, 0.3333, 0.375, 0.3333, 0.25, 0.3333, 0.25, 0.3333, 0.25, 0.3333, 0.125, 0.3333, 0.125, 0.3333, 0.75, 0.3333, 0.875, 0.3333, 0.875, 0.3333, 0.75, 0.3333, 0.0, 0.3333, 0.125, 0.3333, 0.125, 0.3333, 0.0, 0.3333, 0.875, 0.3333, 1.0, 0.3333, 1.0, 0.3333, 0.875, 0.3333, 0.125, 0.3333, 0.25, 0.3333, 0.25, 0.3333, 0.125, 0.3333, 0.375, 0.3333, 0.5, 0.3333, 0.5, 0.3333, 0.375, 0.3333, 0.625, 0.3333, 0.75, 0.3333, 0.75, 0.3333, 0.625, 0.3333, 0.5, 0.3333, 0.625, 0.3333, 0.625, 0.3333, 0.5, 0.3333, 0.75, 0.3333, 0.875, 0.3333, 0.875, 0.3333, 0.75, 0.3333, -0.004015, 0.3333, 0.125, 0.3333, 0.125, 0.3333, 0.0, 0.3333, 0.875, 0.3333, 1.004, 0.3333, 1.0, 0.3333, 0.875, 0.3333, 0.125, 0.3333, 0.25, 0.3333, 0.25, 0.3333, 0.125, 0.3333, 0.375, 0.3333, 0.5, 0.3333, 0.5, 0.3333, 0.375, 0.3333, 0.625, 0.3333, 0.75, 0.3333, 0.75, 0.3333, 0.625, 0.3333, 0.5, 0.3333, 0.625, 0.3333, 0.625, 0.3333, 0.5, 0.3333, 0.25, 0.3333, 0.375, 0.3333, 0.375, 0.3333, 0.25, 0.3333, 0.625, 0.3333, 0.75, 0.3333, 0.75, 0.3333, 0.625, 0.3333, 0.5, 0.3333, 0.625, 0.3333, 0.625, 0.3333, 0.5, 0.3333, 0.25, 0.3333, 0.375, 0.3333, 0.375, 0.3333, 0.25, 0.3333, 0.75, 0.3333, 0.875, 0.3333, 0.875, 0.3333, 0.75, 0.3333, 0.0, 0.3333, 0.125, 0.3333, 0.125, 0.3333, 0.0, 0.3333, 0.875, 0.3333, 1.0, 0.3333, 1.0, 0.3333, 0.875, 0.3333, 0.125, 0.3333, 0.25, 0.3333, 0.25, 0.3333, 0.125, 0.3333, 0.375, 0.3333, 0.5, 0.3333, 0.5, 0.3333, 0.375, 0.3333, 0.125, 0.3333, 0.25, 0.3333, 0.25, 0.3333, 0.125, 0.3333, 0.375, 0.3333, 0.5, 0.3333, 0.5, 0.3333, 0.375, 0.3333, 0.625, 0.3333, 0.75, 0.3333, 0.75, 0.3333, 0.625, 0.3333, 0.5, 0.3333, 0.625, 0.3333, 0.625, 0.3333, 0.5, 0.3333, 0.25, 0.3333, 0.375, 0.3333, 0.375, 0.3333, 0.25, 0.3333, 0.75, 0.3333, 0.875, 0.3333, 0.875, 0.3333, 0.75, 0.3333, 0.0, 0.3333, 0.125, 0.3333, 0.125, 0.3333, 0.0, 0.3333, 0.875, 0.3333, 1.0, 0.3333, 1.0, 0.3333, 0.875, 0.3333, 0.75, 0.3333, 0.875, 0.3333, 0.875, 0.3333, 0.75, 0.3333, 0.0, 0.3333, 0.125, 0.3333, 0.125, 0.3333, 0.0, 0.3333, 0.875, 0.3333, 1.0, 0.3333, 1.0, 0.3333, 0.875, 0.3333, 0.125, 0.3333, 0.25, 0.3333, 0.25, 0.3333, 0.125, 0.3333, 0.375, 0.3333, 0.5, 0.3333, 0.5, 0.3333, 0.375, 0.3333, 0.625, 0.3333, 0.75, 0.3333, 0.75, 0.3333, 0.625, 0.3333, 0.5, 0.3333, 0.625, 0.3333, 0.625, 0.3333, 0.5, 0.3333, 0.25, 0.3333, 0.375, 0.3333, 0.375, 0.3333, 0.25, 0.3333, 0.25, 0.3333, 0.375, 0.3333, 0.375, 0.3333, 0.25, 0.3333, 0.75, 0.3333, 0.875, 0.3333, 0.875, 0.3333, 0.75, 0.3333, 0.0, 0.3333, 0.125, 0.3333, 0.125, 0.3333, 0.0, 0.3333, 0.875, 0.3333, 1.0, 0.3333, 1.0, 0.3333, 0.875, 0.3333, 0.125, 0.3333, 0.25, 0.3333, 0.25, 0.3333, 0.125, 0.3333, 0.375, 0.3333, 0.5, 0.3333, 0.5, 0.3333, 0.375, 0.3333, 0.625, 0.3333, 0.75, 0.3333, 0.75, 0.3333, 0.625, 0.3333, 0.5, 0.3333, 0.625, 0.3333, 0.625, 0.3333, 0.5, 0.3333, 0.375, 0.3333, 0.5, 0.3333, 0.5, 0.3333, 0.375, 0.3333, 0.625, 0.3333, 0.75, 0.3333, 0.75, 0.3333, 0.625, 0.3333, 0.5, 0.3333, 0.625, 0.3333, 0.625, 0.3333, 0.5, 0.3333, 0.25, 0.3333, 0.375, 0.3333, 0.375, 0.3333, 0.25, 0.3333, 0.75, 0.3333, 0.875, 0.3333, 0.875, 0.3333, 0.75, 0.3333, 0.0, 0.3333, 0.125, 0.3333, 0.125, 0.3333, 0.0, 0.3333, 0.875, 0.3333, 1.0, 0.3333, 1.0, 0.3333, 0.875, 0.3333, 0.125, 0.3333, 0.25, 0.3333, 0.25, 0.3333, 0.125, 0.3333, 0.875, 0.3333, 1.0, 0.3333, 1.0, 0.3333, 0.875, 0.3333, 0.125, 0.3333, 0.25, 0.3333, 0.25, 0.3333, 0.125, 0.3333, 0.375, 0.3333, 0.5, 0.3333, 0.5, 0.3333, 0.375, 0.3333, 0.625, 0.3333, 0.75, 0.3333, 0.75, 0.3333, 0.625, 0.3333, 0.5, 0.3333, 0.625, 0.3333, 0.625, 0.3333, 0.5, 0.3333, 0.25, 0.3333, 0.375, 0.3333, 0.375, 0.3333, 0.25, 0.3333, 0.75, 0.3333, 0.875, 0.3333, 0.875, 0.3333, 0.75, 0.3333, 0.0, 0.3333, 0.125, 0.3333, 0.125, 0.3333, 0.0, 0.3333, 0.75, 0.3333, 0.875, 0.3333, 0.875, 0.3333, 0.75, 0.3333, 0.0, 0.3333, 0.125, 0.3333, 0.125, 0.3333, 0.0, 0.3333, 0.875, 0.3333, 1.0, 0.3333, 1.0, 0.3333, 0.875, 0.3333, 0.125, 0.3333, 0.25, 0.3333, 0.25, 0.3333, 0.125, 0.3333, 0.375, 0.3333, 0.5, 0.3333, 0.5, 0.3333, 0.375, 0.3333, 0.625, 0.3333, 0.75, 0.3333, 0.75, 0.3333, 0.625, 0.3333, 0.5, 0.3333, 0.625, 0.3333, 0.625, 0.3333, 0.5, 0.3333, 0.25, 0.3333, 0.375, 0.3333, 0.375, 0.3333, 0.25, 0.3333, 0.5, 0.3333, 0.625, 0.3333, 0.5, 0.3333, 0.25, 0.3333, 0.375, 0.3333, 0.25, 0.3333, 0.75, 0.3333, 0.875, 0.3333, 0.75, 0.3333, 0.0, 0.3333, 0.125, 0.3333, 0.0, 0.3333, 0.875, 0.3333, 1.0, 0.3333, 0.875, 0.3333, 0.125, 0.3333, 0.25, 0.3333, 0.125, 0.3333, 0.375, 0.3333, 0.5, 0.3333, 0.375, 0.3333, 0.625, 0.3333, 0.75, 0.3333, 0.625, 0.3333, 0.875, 0.3333, 0.875, 0.3333, 0.875, 0.3333, 0.125, 0.3333, -0.003102, 0.3333, 0.125, 0.3333, 0.0, 0.3333, -0.003102, 0.3333, 0.0, 0.3333, 1.003, 0.3333, 0.875, 0.3333, 1.003, 0.3333, 0.875, 0.3333, 0.875, 0.3333, 0.875, 0.3333, 0.75, 0.3333, 0.75, 0.3333, 0.75, 0.3333, 0.5, 0.3333, 0.625, 0.3333, 0.5, 0.3333, 0.75, 0.3333, 0.75, 0.3333, 0.75, 0.3333, 0.25, 0.3333, 0.375, 0.3333, 0.375, 0.3333, 0.25, 0.3333, 0.5, 0.3333, 0.625, 0.3333, 0.625, 0.3333, 0.5, 0.3333, 0.625, 0.3333, 0.75, 0.3333, 0.75, 0.3333, 0.625, 0.3333, 0.375, 0.3333, 0.5, 0.3333, 0.5, 0.3333, 0.375, 0.3333, 0.125, 0.3333, 0.25, 0.3333, 0.25, 0.3333, 0.125, 0.3333, 0.875, 0.3333, 1.003, 0.3333, 1.004, 0.3333, 0.875, 0.3333, -0.003102, 0.3333, 0.125, 0.3333, 0.125, 0.3333, -0.004015, 0.3333, 0.75, 0.3333, 0.875, 0.3333, 0.875, 0.3333, 0.75, 0.3333, 0.25, 0.3333, 0.25, 0.3333, 0.125, 0.3333, 0.125, 0.3333, 0.5, 0.3333, 0.5, 0.3333, 0.5, 0.3333, 0.625, 0.3333, 0.75, 0.3333, 0.625, 0.3333, 0.25, 0.3333, 0.125, 0.3333, 0.25, 0.3333, 0.5, 0.3333, 0.375, 0.3333, 0.5, 0.3333, 0.25, 0.3333, 0.25, 0.3333, 0.25, 0.3333, 0.375, 0.3333, 0.5, 0.3333, 0.375, 0.3333, 0.125, 0.3333, 0.25, 0.3333, 0.125, 0.3333, 0.75, 0.3333, 0.625, 0.3333, 0.75, 0.3333, 0.375, 0.3333, 0.375, 0.3333, 0.375, 0.3333, 0.625, 0.3333, 0.625, 0.3333, 0.625, 0.3333, 0.125, 0.3333, 0.125, 0.3333, 0.125, 0.3333, 0.875, 0.3333, 1.0, 0.3333, 0.875, 0.3333, 0.0, 0.3333, 0.125, 0.3333, 0.0, 0.3333, 0.875, 0.3333, 0.75, 0.3333, 0.875, 0.3333, -0.003102, 0.3333, 0.0, 0.3333, -0.003102, 0.3333, 0.5, 0.3333, 0.5, 0.3333, 0.5, 0.3333, 0.75, 0.3333, 0.875, 0.3333, 0.75, 0.3333, 0.25, 0.3333, 0.25, 0.3333, 0.25, 0.3333, 0.375, 0.3333, 0.375, 0.3333, 0.375, 0.3333, 0.625, 0.3333, 0.5, 0.3333, 0.625, 0.3333, 0.25, 0.3333, 0.375, 0.3333, 0.25, 0.3333, 0.625, 0.3333, 0.625, 0.3333, 0.625, 0.3333, 0.125, 0.3333, 0.125, 0.3333, 0.125, 0.3333, 0.375, 0.3333, 0.25, 0.3333, 0.375, 0.3333])
me_cylinder.use_remesh_preserve_volume = False
me_cylinder.use_remesh_preserve_attributes = False
me_cylinder.use_mirror_vertex_groups = False
me_cylinder.update()

# ---- objects
ob_pawnimage = bpy.data.objects.new('PawnImage', me_staunton_pawn)
ob_staunton_bishop = bpy.data.objects.new('Staunton Bishop', me_staunton_bishop)
ob_staunton_queen = bpy.data.objects.new('Staunton Queen', me_staunton_bishop_001)
ob_queen = bpy.data.objects.new('Queen', me_cylinder)

# ---- transforms, parenting, visibility, modifiers, constraints
ob_pawnimage.location = (-0.0307, 0.0, 0.0)
ob_pawnimage.scale = (0.05103, 0.05103, 0.05103)
ob_pawnimage.lineart.crease_threshold = 0.0
ob_staunton_bishop.location = (0.0, 0.0, 0.03031)
ob_staunton_bishop.rotation_euler = (1.571, -0.0, 0.0)
ob_staunton_bishop.scale = (0.06297, 0.06297, 0.06297)
ob_staunton_bishop.lineart.crease_threshold = 0.0
ob_staunton_queen.location = (0.0004491, 0.0, 0.03031)
ob_staunton_queen.rotation_euler = (1.571, -0.0, 0.0)
ob_staunton_queen.scale = (0.06297, 0.06297, 0.06297)
ob_staunton_queen.lineart.crease_threshold = 0.0
ob_queen.location = (1.666e-09, 4.977e-09, 0.0)
ob_queen.scale = (1.0, 1.0, 1.0)
ob_queen.lineart.crease_threshold = 0.0

# ---- collection membership
col_references.objects.link(ob_pawnimage)
col_references.objects.link(ob_staunton_bishop)
col_references.objects.link(ob_staunton_queen)
col_models.objects.link(ob_queen)

# ---- scene / render settings (as saved in the file)
scene.frame_start = 1; scene.frame_end = 250; scene.frame_set(1)
scene.render.engine = 'BLENDER_EEVEE_NEXT'
scene.cycles.use_denoising = False
scene.cycles.samples = 128
scene.cycles.sampling_pattern = 'TABULATED_SOBOL'
scene.cycles.use_adaptive_sampling = False
scene.cycles.use_light_tree = False
scene.view_settings.view_transform = 'Filmic'
bpy.context.view_layer.update()

# ---- added for rendering (the .blend has no active camera and no usable light): camera, sun
cam_auto = bpy.data.cameras.new('AutoCamera')
cam_auto.lens = 50.0
cam_auto.sensor_width = 36.0
cam_auto.clip_end = 1000.0
ob_auto_camera = bpy.data.objects.new('AutoCamera', cam_auto)
scene.collection.objects.link(ob_auto_camera)
ob_auto_camera.location = (0.169918, -0.222054, 0.178345)
ob_auto_camera.rotation_euler = (1.09748, -7.21219e-08, 0.694738)
scene.camera = ob_auto_camera
light_auto_sun = bpy.data.lights.new('AutoSun', 'SUN')
light_auto_sun.energy = 3.0
light_auto_sun.angle = 0.0523599
ob_auto_sun = bpy.data.objects.new('AutoSun', light_auto_sun)
scene.collection.objects.link(ob_auto_sun)
ob_auto_sun.rotation_euler = (0.872665, 0.174533, 0.523599)
bpy.context.view_layer.update()
